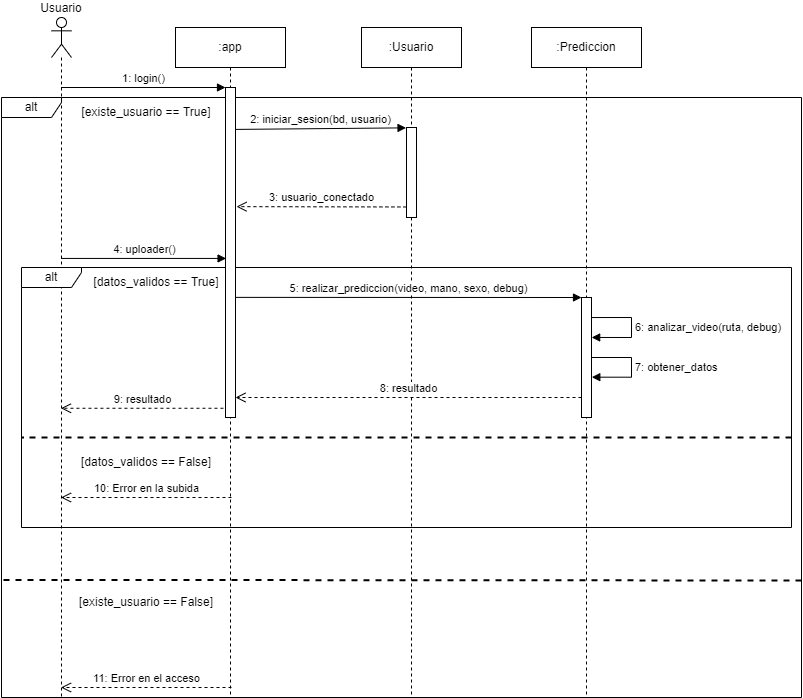

The diagram above was exported from draw.io. Its source (the exported page's mxGraphModel, read from the mxfile embedded in the PNG):
<mxGraphModel dx="1157" dy="537" grid="1" gridSize="10" guides="1" tooltips="1" connect="1" arrows="1" fold="1" page="1" pageScale="1" pageWidth="827" pageHeight="1169" math="0" shadow="0">
  <root>
    <mxCell id="0" />
    <mxCell id="1" parent="0" />
    <mxCell id="yQXzhf3HknFdZDAJ8k7K-3" value="alt" style="shape=umlFrame;whiteSpace=wrap;html=1;width=60;height=20;" vertex="1" parent="1">
      <mxGeometry x="130" y="120" width="800" height="600" as="geometry" />
    </mxCell>
    <mxCell id="uMPTCBgQTG1uqN0s0QVl-9" value="Usuario" style="shape=umlLifeline;participant=umlActor;perimeter=lifelinePerimeter;whiteSpace=wrap;html=1;container=1;collapsible=0;recursiveResize=0;verticalAlign=bottom;spacingTop=36;outlineConnect=0;labelPosition=center;verticalLabelPosition=top;align=center;" parent="1" vertex="1">
      <mxGeometry x="180" y="40" width="20" height="680" as="geometry" />
    </mxCell>
    <mxCell id="yQXzhf3HknFdZDAJ8k7K-17" value="alt" style="shape=umlFrame;whiteSpace=wrap;html=1;width=60;height=20;" vertex="1" parent="1">
      <mxGeometry x="150" y="290" width="770" height="260" as="geometry" />
    </mxCell>
    <mxCell id="uMPTCBgQTG1uqN0s0QVl-7" value="1: login()" style="html=1;verticalAlign=bottom;endArrow=block;entryX=0;entryY=0;rounded=0;" parent="1" source="uMPTCBgQTG1uqN0s0QVl-9" target="uMPTCBgQTG1uqN0s0QVl-6" edge="1">
      <mxGeometry relative="1" as="geometry">
        <mxPoint x="265" y="120" as="sourcePoint" />
      </mxGeometry>
    </mxCell>
    <mxCell id="uMPTCBgQTG1uqN0s0QVl-10" value=":Usuario" style="shape=umlLifeline;perimeter=lifelinePerimeter;whiteSpace=wrap;html=1;container=1;collapsible=0;recursiveResize=0;outlineConnect=0;" parent="1" vertex="1">
      <mxGeometry x="490" y="50" width="100" height="670" as="geometry" />
    </mxCell>
    <mxCell id="uMPTCBgQTG1uqN0s0QVl-13" value="" style="html=1;points=[];perimeter=orthogonalPerimeter;" parent="uMPTCBgQTG1uqN0s0QVl-10" vertex="1">
      <mxGeometry x="45" y="100" width="10" height="90" as="geometry" />
    </mxCell>
    <mxCell id="uMPTCBgQTG1uqN0s0QVl-11" value="2: iniciar_sesion(bd, usuario)" style="html=1;verticalAlign=bottom;endArrow=block;rounded=0;entryX=-0.044;entryY=0.004;entryDx=0;entryDy=0;entryPerimeter=0;exitX=0.971;exitY=0.127;exitDx=0;exitDy=0;exitPerimeter=0;" parent="1" source="uMPTCBgQTG1uqN0s0QVl-6" target="uMPTCBgQTG1uqN0s0QVl-13" edge="1">
      <mxGeometry width="80" relative="1" as="geometry">
        <mxPoint x="370" y="150" as="sourcePoint" />
        <mxPoint x="500" y="158" as="targetPoint" />
      </mxGeometry>
    </mxCell>
    <mxCell id="uMPTCBgQTG1uqN0s0QVl-16" value=":Prediccion" style="shape=umlLifeline;perimeter=lifelinePerimeter;whiteSpace=wrap;html=1;container=1;collapsible=0;recursiveResize=0;outlineConnect=0;" parent="1" vertex="1">
      <mxGeometry x="660" y="50" width="110" height="670" as="geometry" />
    </mxCell>
    <mxCell id="uMPTCBgQTG1uqN0s0QVl-17" value="" style="html=1;points=[];perimeter=orthogonalPerimeter;" parent="uMPTCBgQTG1uqN0s0QVl-16" vertex="1">
      <mxGeometry x="50" y="270" width="10" height="120" as="geometry" />
    </mxCell>
    <mxCell id="yQXzhf3HknFdZDAJ8k7K-6" value="[existe_usuario == True]" style="text;html=1;strokeColor=none;fillColor=none;align=center;verticalAlign=middle;whiteSpace=wrap;rounded=0;" vertex="1" parent="uMPTCBgQTG1uqN0s0QVl-16">
      <mxGeometry x="-460" y="70" width="150" height="30" as="geometry" />
    </mxCell>
    <mxCell id="yQXzhf3HknFdZDAJ8k7K-15" value="6: analizar_video(ruta, debug)" style="edgeStyle=orthogonalEdgeStyle;html=1;align=left;spacingLeft=2;endArrow=block;rounded=0;entryX=1.017;entryY=0.333;strokeWidth=1;entryDx=0;entryDy=0;entryPerimeter=0;exitX=1.02;exitY=0.167;exitDx=0;exitDy=0;exitPerimeter=0;" edge="1" target="uMPTCBgQTG1uqN0s0QVl-17" parent="uMPTCBgQTG1uqN0s0QVl-16" source="uMPTCBgQTG1uqN0s0QVl-17">
      <mxGeometry relative="1" as="geometry">
        <mxPoint x="65" y="290" as="sourcePoint" />
        <Array as="points">
          <mxPoint x="100" y="290" />
          <mxPoint x="100" y="310" />
        </Array>
        <mxPoint x="70" y="310" as="targetPoint" />
      </mxGeometry>
    </mxCell>
    <mxCell id="yQXzhf3HknFdZDAJ8k7K-16" value="7: obtener_datos" style="edgeStyle=orthogonalEdgeStyle;html=1;align=left;spacingLeft=2;endArrow=block;rounded=0;entryX=1.03;entryY=0.664;strokeWidth=1;entryDx=0;entryDy=0;entryPerimeter=0;exitX=1.03;exitY=0.5;exitDx=0;exitDy=0;exitPerimeter=0;" edge="1" parent="uMPTCBgQTG1uqN0s0QVl-16" source="uMPTCBgQTG1uqN0s0QVl-17" target="uMPTCBgQTG1uqN0s0QVl-17">
      <mxGeometry relative="1" as="geometry">
        <mxPoint x="70" y="329.99999999999994" as="sourcePoint" />
        <Array as="points">
          <mxPoint x="100" y="330" />
          <mxPoint x="100" y="350" />
        </Array>
        <mxPoint x="70.17000000000007" y="349.96000000000004" as="targetPoint" />
      </mxGeometry>
    </mxCell>
    <mxCell id="uMPTCBgQTG1uqN0s0QVl-18" value="5: realizar_prediccion(video, mano, sexo, debug)" style="html=1;verticalAlign=bottom;endArrow=block;entryX=0;entryY=0;rounded=0;exitX=1;exitY=0.636;exitDx=0;exitDy=0;exitPerimeter=0;" parent="1" target="uMPTCBgQTG1uqN0s0QVl-17" edge="1" source="uMPTCBgQTG1uqN0s0QVl-6">
      <mxGeometry relative="1" as="geometry">
        <mxPoint x="350" y="250" as="sourcePoint" />
      </mxGeometry>
    </mxCell>
    <mxCell id="uMPTCBgQTG1uqN0s0QVl-19" value="8: resultado" style="html=1;verticalAlign=bottom;endArrow=open;dashed=1;endSize=8;rounded=0;" parent="1" target="uMPTCBgQTG1uqN0s0QVl-6" edge="1">
      <mxGeometry relative="1" as="geometry">
        <mxPoint x="555" y="326" as="targetPoint" />
        <mxPoint x="710" y="420" as="sourcePoint" />
      </mxGeometry>
    </mxCell>
    <mxCell id="uMPTCBgQTG1uqN0s0QVl-8" value="9: resultado" style="html=1;verticalAlign=bottom;endArrow=open;dashed=1;endSize=8;exitX=-0.206;exitY=0.972;rounded=0;exitDx=0;exitDy=0;exitPerimeter=0;" parent="1" source="uMPTCBgQTG1uqN0s0QVl-6" target="uMPTCBgQTG1uqN0s0QVl-9" edge="1">
      <mxGeometry relative="1" as="geometry">
        <mxPoint x="240" y="340" as="targetPoint" />
      </mxGeometry>
    </mxCell>
    <mxCell id="uMPTCBgQTG1uqN0s0QVl-3" value=":app" style="shape=umlLifeline;perimeter=lifelinePerimeter;whiteSpace=wrap;html=1;container=1;collapsible=0;recursiveResize=0;outlineConnect=0;" parent="1" vertex="1">
      <mxGeometry x="304" y="50" width="110" height="670" as="geometry" />
    </mxCell>
    <mxCell id="uMPTCBgQTG1uqN0s0QVl-6" value="" style="html=1;points=[];perimeter=orthogonalPerimeter;" parent="uMPTCBgQTG1uqN0s0QVl-3" vertex="1">
      <mxGeometry x="50" y="60" width="10" height="330" as="geometry" />
    </mxCell>
    <mxCell id="uMPTCBgQTG1uqN0s0QVl-14" value="3: usuario_conectado" style="html=1;verticalAlign=bottom;endArrow=open;dashed=1;endSize=8;rounded=0;exitX=-0.009;exitY=0.883;exitDx=0;exitDy=0;exitPerimeter=0;entryX=1.1;entryY=0.361;entryDx=0;entryDy=0;entryPerimeter=0;" parent="1" source="uMPTCBgQTG1uqN0s0QVl-13" target="uMPTCBgQTG1uqN0s0QVl-6" edge="1">
      <mxGeometry relative="1" as="geometry">
        <mxPoint x="350" y="190" as="targetPoint" />
        <mxPoint x="480" y="193" as="sourcePoint" />
      </mxGeometry>
    </mxCell>
    <mxCell id="uMPTCBgQTG1uqN0s0QVl-15" value="4: uploader()" style="html=1;verticalAlign=bottom;endArrow=block;rounded=0;entryX=0.059;entryY=0.518;entryDx=0;entryDy=0;entryPerimeter=0;" parent="1" edge="1" target="uMPTCBgQTG1uqN0s0QVl-6" source="uMPTCBgQTG1uqN0s0QVl-9">
      <mxGeometry width="80" relative="1" as="geometry">
        <mxPoint x="230" y="280" as="sourcePoint" />
        <mxPoint x="335" y="239.99999999999994" as="targetPoint" />
      </mxGeometry>
    </mxCell>
    <mxCell id="yQXzhf3HknFdZDAJ8k7K-4" value="" style="endArrow=none;dashed=1;html=1;rounded=0;exitX=1;exitY=0.805;exitDx=0;exitDy=0;exitPerimeter=0;entryX=0;entryY=0.804;entryDx=0;entryDy=0;entryPerimeter=0;strokeWidth=2;" edge="1" parent="1" source="yQXzhf3HknFdZDAJ8k7K-3" target="yQXzhf3HknFdZDAJ8k7K-3">
      <mxGeometry width="50" height="50" relative="1" as="geometry">
        <mxPoint x="360" y="280" as="sourcePoint" />
        <mxPoint x="160" y="430" as="targetPoint" />
      </mxGeometry>
    </mxCell>
    <mxCell id="yQXzhf3HknFdZDAJ8k7K-18" value="" style="endArrow=none;dashed=1;html=1;rounded=0;strokeWidth=2;" edge="1" parent="1">
      <mxGeometry width="50" height="50" relative="1" as="geometry">
        <mxPoint x="920" y="460" as="sourcePoint" />
        <mxPoint x="150" y="460" as="targetPoint" />
      </mxGeometry>
    </mxCell>
    <mxCell id="yQXzhf3HknFdZDAJ8k7K-7" value="[existe_usuario == False]" style="text;html=1;strokeColor=none;fillColor=none;align=center;verticalAlign=middle;whiteSpace=wrap;rounded=0;" vertex="1" parent="1">
      <mxGeometry x="200" y="610" width="150" height="30" as="geometry" />
    </mxCell>
    <mxCell id="yQXzhf3HknFdZDAJ8k7K-22" value="11: Error en el acceso" style="html=1;verticalAlign=bottom;endArrow=open;dashed=1;endSize=8;rounded=0;strokeWidth=1;" edge="1" parent="1" target="uMPTCBgQTG1uqN0s0QVl-9">
      <mxGeometry relative="1" as="geometry">
        <mxPoint x="360" y="710" as="sourcePoint" />
        <mxPoint x="280" y="710" as="targetPoint" />
      </mxGeometry>
    </mxCell>
    <mxCell id="yQXzhf3HknFdZDAJ8k7K-23" value="[datos_validos == True]" style="text;html=1;strokeColor=none;fillColor=none;align=center;verticalAlign=middle;whiteSpace=wrap;rounded=0;" vertex="1" parent="1">
      <mxGeometry x="210" y="290" width="150" height="30" as="geometry" />
    </mxCell>
    <mxCell id="yQXzhf3HknFdZDAJ8k7K-25" value="10: Error en la subida" style="html=1;verticalAlign=bottom;endArrow=open;dashed=1;endSize=8;rounded=0;strokeWidth=1;" edge="1" parent="1" target="uMPTCBgQTG1uqN0s0QVl-9">
      <mxGeometry relative="1" as="geometry">
        <mxPoint x="360" y="520" as="sourcePoint" />
        <mxPoint x="280" y="520" as="targetPoint" />
      </mxGeometry>
    </mxCell>
    <mxCell id="yQXzhf3HknFdZDAJ8k7K-26" value="[datos_validos == False]" style="text;html=1;strokeColor=none;fillColor=none;align=center;verticalAlign=middle;whiteSpace=wrap;rounded=0;" vertex="1" parent="1">
      <mxGeometry x="200" y="470" width="150" height="30" as="geometry" />
    </mxCell>
  </root>
</mxGraphModel>